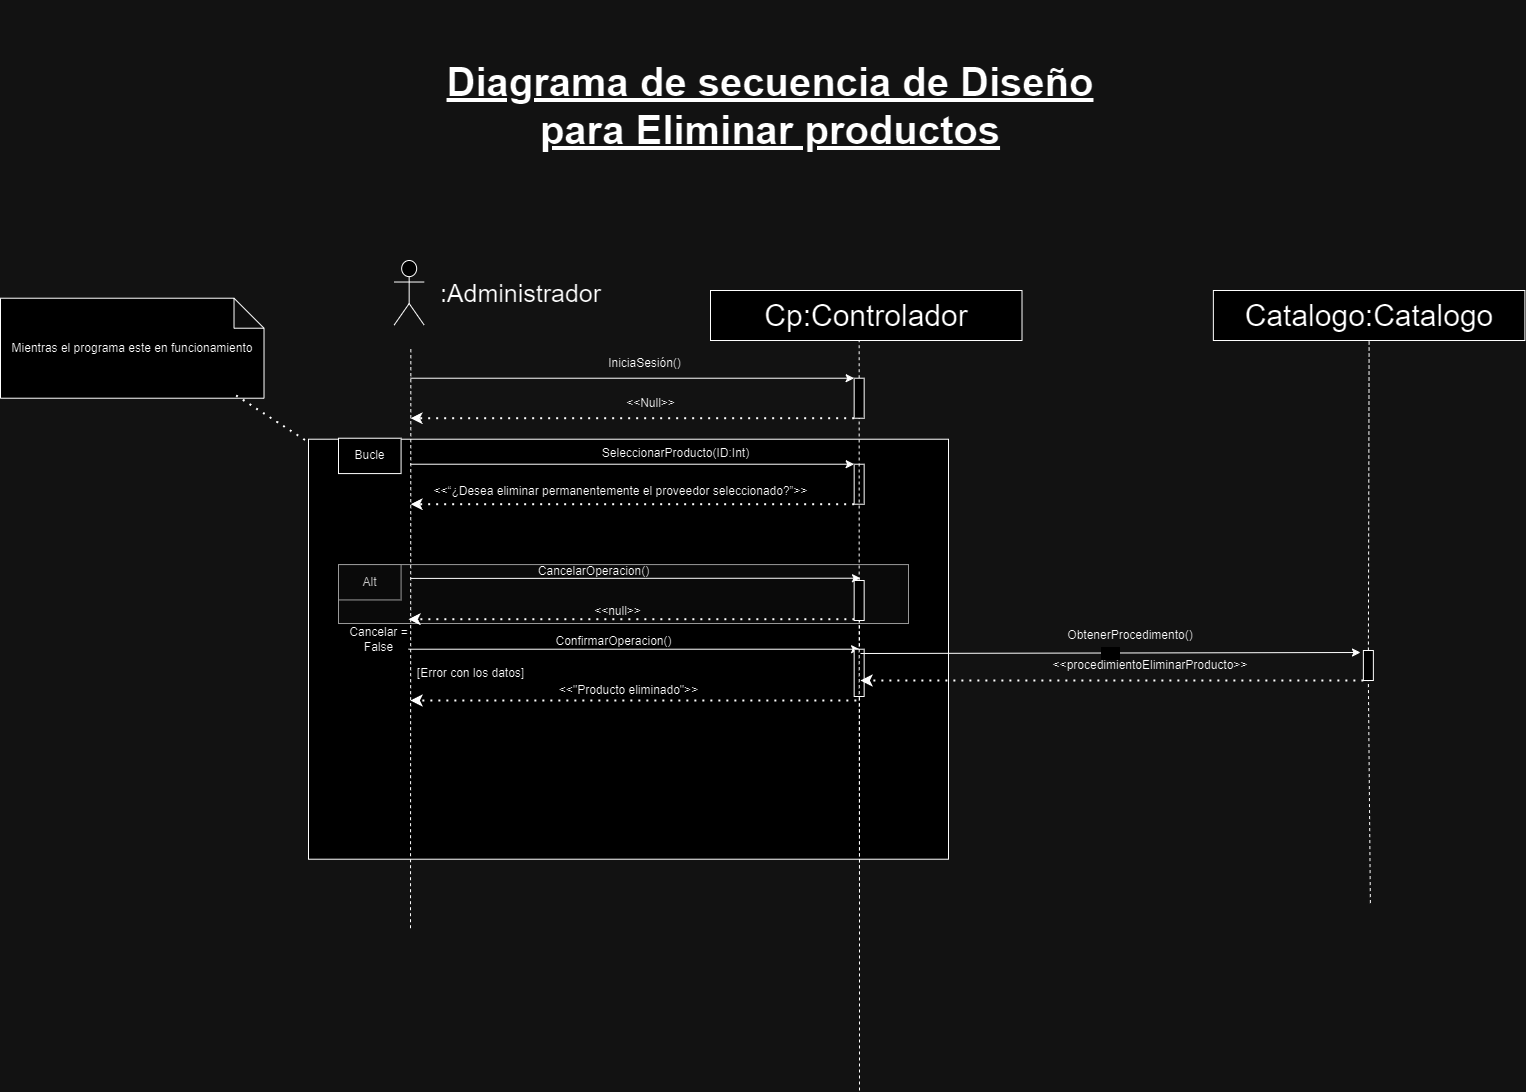

The diagram above was exported from draw.io. Its source (the exported page's mxGraphModel, read from the mxfile embedded in the PNG):
<mxGraphModel dx="-797" dy="-4799" grid="1" gridSize="10" guides="1" tooltips="1" connect="1" arrows="1" fold="1" page="1" pageScale="1" pageWidth="827" pageHeight="1169" math="0" shadow="0">
  <root>
    <mxCell id="0" />
    <mxCell id="1" parent="0" />
    <mxCell id="53qbQvs9fVu3u_23iB3d-470" value=" " style="group" connectable="0" vertex="1" parent="1">
      <mxGeometry x="5888" y="8648.72" width="891.9999999999982" height="330" as="geometry" />
    </mxCell>
    <mxCell id="53qbQvs9fVu3u_23iB3d-471" value="" style="rounded=0;whiteSpace=wrap;html=1;" vertex="1" parent="53qbQvs9fVu3u_23iB3d-470">
      <mxGeometry x="-30" y="-90" width="640" height="420" as="geometry" />
    </mxCell>
    <mxCell id="53qbQvs9fVu3u_23iB3d-472" value="" style="rounded=0;whiteSpace=wrap;html=1;fillColor=#f5f5f5;fontColor=#333333;strokeColor=#666666;" vertex="1" parent="53qbQvs9fVu3u_23iB3d-470">
      <mxGeometry y="35.357142857142854" width="570" height="58.92857142857143" as="geometry" />
    </mxCell>
    <mxCell id="53qbQvs9fVu3u_23iB3d-473" value="" style="endArrow=classic;html=1;rounded=0;entryX=0;entryY=0;entryDx=0;entryDy=0;" edge="1" parent="53qbQvs9fVu3u_23iB3d-470">
      <mxGeometry width="50" height="50" relative="1" as="geometry">
        <mxPoint x="70.0010909090909" y="119.99857142857141" as="sourcePoint" />
        <mxPoint x="521.0800000000003" y="119.99857142857141" as="targetPoint" />
      </mxGeometry>
    </mxCell>
    <mxCell id="53qbQvs9fVu3u_23iB3d-474" value="Alt" style="rounded=0;whiteSpace=wrap;html=1;fillColor=#f5f5f5;fontColor=#333333;strokeColor=#666666;" vertex="1" parent="53qbQvs9fVu3u_23iB3d-470">
      <mxGeometry y="35.357142857142854" width="62.58109090909091" height="35.357142857142854" as="geometry" />
    </mxCell>
    <mxCell id="53qbQvs9fVu3u_23iB3d-475" value="CancelarOperacion()" style="text;html=1;align=center;verticalAlign=middle;resizable=0;points=[];autosize=1;strokeColor=none;fillColor=none;" vertex="1" parent="53qbQvs9fVu3u_23iB3d-470">
      <mxGeometry x="190" y="27" width="130" height="30" as="geometry" />
    </mxCell>
    <mxCell id="53qbQvs9fVu3u_23iB3d-476" value="" style="endArrow=classic;dashed=1;html=1;dashPattern=1 3;strokeWidth=2;rounded=0;endFill=1;exitX=0;exitY=1;exitDx=0;exitDy=0;" edge="1" parent="53qbQvs9fVu3u_23iB3d-470">
      <mxGeometry width="50" height="50" relative="1" as="geometry">
        <mxPoint x="515.8600000000006" y="89.99571428571426" as="sourcePoint" />
        <mxPoint x="69.99618181818187" y="89.99571428571426" as="targetPoint" />
      </mxGeometry>
    </mxCell>
    <mxCell id="53qbQvs9fVu3u_23iB3d-477" value="&amp;lt;&amp;lt;null&amp;gt;&amp;gt;" style="text;html=1;align=center;verticalAlign=middle;resizable=0;points=[];autosize=1;strokeColor=none;fillColor=none;" vertex="1" parent="53qbQvs9fVu3u_23iB3d-470">
      <mxGeometry x="244" y="67" width="70" height="30" as="geometry" />
    </mxCell>
    <mxCell id="53qbQvs9fVu3u_23iB3d-478" value="Cancelar =&lt;div&gt;False&lt;/div&gt;" style="text;html=1;align=center;verticalAlign=middle;resizable=0;points=[];autosize=1;strokeColor=none;fillColor=none;" vertex="1" parent="53qbQvs9fVu3u_23iB3d-470">
      <mxGeometry y="90" width="80" height="40" as="geometry" />
    </mxCell>
    <mxCell id="53qbQvs9fVu3u_23iB3d-479" value="ConfirmarOperacion()" style="text;html=1;align=center;verticalAlign=middle;resizable=0;points=[];autosize=1;strokeColor=none;fillColor=none;" vertex="1" parent="53qbQvs9fVu3u_23iB3d-470">
      <mxGeometry x="205.0036363636364" y="97.07142857142858" width="140" height="30" as="geometry" />
    </mxCell>
    <mxCell id="53qbQvs9fVu3u_23iB3d-480" value="&amp;lt;&amp;lt;&quot;Producto eliminado&quot;&amp;gt;&amp;gt;" style="text;html=1;align=center;verticalAlign=middle;resizable=0;points=[];autosize=1;strokeColor=none;fillColor=none;" vertex="1" parent="53qbQvs9fVu3u_23iB3d-470">
      <mxGeometry x="210" y="146.42857142857142" width="160" height="30" as="geometry" />
    </mxCell>
    <mxCell id="53qbQvs9fVu3u_23iB3d-481" value="" style="endArrow=classic;dashed=1;html=1;dashPattern=1 3;strokeWidth=2;rounded=0;endFill=1;exitX=0;exitY=1;exitDx=0;exitDy=0;" edge="1" parent="53qbQvs9fVu3u_23iB3d-470">
      <mxGeometry width="50" height="50" relative="1" as="geometry">
        <mxPoint x="517.8600000000004" y="171.2757142857143" as="sourcePoint" />
        <mxPoint x="71.99618181818182" y="171.2757142857143" as="targetPoint" />
      </mxGeometry>
    </mxCell>
    <mxCell id="53qbQvs9fVu3u_23iB3d-482" value="[Error con los datos]" style="text;html=1;align=center;verticalAlign=middle;resizable=0;points=[];autosize=1;strokeColor=none;fillColor=none;" vertex="1" parent="53qbQvs9fVu3u_23iB3d-470">
      <mxGeometry x="67" y="129" width="130" height="30" as="geometry" />
    </mxCell>
    <mxCell id="53qbQvs9fVu3u_23iB3d-483" value="" style="endArrow=none;html=1;rounded=0;dashed=1;entryX=0.5;entryY=1;entryDx=0;entryDy=0;fontSize=30;" edge="1" parent="53qbQvs9fVu3u_23iB3d-470">
      <mxGeometry width="50" height="50" relative="1" as="geometry">
        <mxPoint x="521" y="561.2800000000002" as="sourcePoint" />
        <mxPoint x="521" y="81.5600000000004" as="targetPoint" />
      </mxGeometry>
    </mxCell>
    <mxCell id="53qbQvs9fVu3u_23iB3d-484" value="" style="rounded=0;whiteSpace=wrap;html=1;" vertex="1" parent="53qbQvs9fVu3u_23iB3d-470">
      <mxGeometry x="515.66" y="120" width="10" height="47.28" as="geometry" />
    </mxCell>
    <mxCell id="53qbQvs9fVu3u_23iB3d-485" value="&amp;lt;&amp;lt;procedimientoEliminar&lt;span style=&quot;background-color: initial;&quot;&gt;Producto&amp;gt;&amp;gt;&lt;/span&gt;" style="text;strokeColor=none;align=center;fillColor=none;html=1;verticalAlign=middle;whiteSpace=wrap;rounded=0;" vertex="1" parent="53qbQvs9fVu3u_23iB3d-470">
      <mxGeometry x="711.9999999999982" y="121.28000000000065" width="200" height="30" as="geometry" />
    </mxCell>
    <mxCell id="53qbQvs9fVu3u_23iB3d-486" value=" " style="endArrow=classic;dashed=1;html=1;dashPattern=1 3;strokeWidth=2;rounded=0;endFill=1;entryX=0.824;entryY=0.949;entryDx=0;entryDy=0;entryPerimeter=0;exitX=0;exitY=1;exitDx=0;exitDy=0;" edge="1" parent="53qbQvs9fVu3u_23iB3d-470" source="53qbQvs9fVu3u_23iB3d-509">
      <mxGeometry width="50" height="50" relative="1" as="geometry">
        <mxPoint x="922.7699999999986" y="154.28000000000065" as="sourcePoint" />
        <mxPoint x="522" y="151.28000000000065" as="targetPoint" />
      </mxGeometry>
    </mxCell>
    <mxCell id="53qbQvs9fVu3u_23iB3d-487" value="ObtenerProcedimento()" style="text;strokeColor=none;align=center;fillColor=none;html=1;verticalAlign=middle;whiteSpace=wrap;rounded=0;" vertex="1" parent="53qbQvs9fVu3u_23iB3d-470">
      <mxGeometry x="691.9999999999982" y="91.28000000000065" width="200" height="30" as="geometry" />
    </mxCell>
    <mxCell id="53qbQvs9fVu3u_23iB3d-488" value="" style="shape=umlActor;verticalLabelPosition=bottom;verticalAlign=top;html=1;outlineConnect=0;fontSize=30;" vertex="1" parent="1">
      <mxGeometry x="5943.66" y="8380" width="30" height="64.57" as="geometry" />
    </mxCell>
    <mxCell id="53qbQvs9fVu3u_23iB3d-489" value="" style="endArrow=none;html=1;rounded=0;dashed=1;entryX=0.5;entryY=1;entryDx=0;entryDy=0;fontSize=30;" edge="1" parent="1" source="53qbQvs9fVu3u_23iB3d-492">
      <mxGeometry width="50" height="50" relative="1" as="geometry">
        <mxPoint x="6403.66" y="9177.720000000001" as="sourcePoint" />
        <mxPoint x="6408.66" y="8455.72" as="targetPoint" />
      </mxGeometry>
    </mxCell>
    <mxCell id="53qbQvs9fVu3u_23iB3d-490" value="" style="endArrow=classic;html=1;rounded=0;entryX=0;entryY=0;entryDx=0;entryDy=0;" edge="1" parent="1" target="53qbQvs9fVu3u_23iB3d-492">
      <mxGeometry width="50" height="50" relative="1" as="geometry">
        <mxPoint x="5960" y="8497.72" as="sourcePoint" />
        <mxPoint x="6403.66" y="8497.72" as="targetPoint" />
      </mxGeometry>
    </mxCell>
    <mxCell id="53qbQvs9fVu3u_23iB3d-491" value="" style="endArrow=classic;dashed=1;html=1;dashPattern=1 3;strokeWidth=2;rounded=0;endFill=1;exitX=0;exitY=1;exitDx=0;exitDy=0;" edge="1" parent="1" source="53qbQvs9fVu3u_23iB3d-492">
      <mxGeometry width="50" height="50" relative="1" as="geometry">
        <mxPoint x="6393.66" y="8547.72" as="sourcePoint" />
        <mxPoint x="5960" y="8537.72" as="targetPoint" />
      </mxGeometry>
    </mxCell>
    <mxCell id="53qbQvs9fVu3u_23iB3d-492" value="" style="rounded=0;whiteSpace=wrap;html=1;" vertex="1" parent="1">
      <mxGeometry x="6403.66" y="8497.72" width="10" height="40" as="geometry" />
    </mxCell>
    <mxCell id="53qbQvs9fVu3u_23iB3d-493" value="&lt;font style=&quot;font-size: 25px;&quot;&gt;:Administrador&lt;/font&gt;" style="text;html=1;align=center;verticalAlign=middle;resizable=0;points=[];autosize=1;strokeColor=none;fillColor=none;" vertex="1" parent="1">
      <mxGeometry x="5980" y="8392.29" width="180" height="40" as="geometry" />
    </mxCell>
    <mxCell id="53qbQvs9fVu3u_23iB3d-494" value="IniciaSesión()" style="text;html=1;align=center;verticalAlign=middle;resizable=0;points=[];autosize=1;strokeColor=none;fillColor=none;" vertex="1" parent="1">
      <mxGeometry x="6143.66" y="8467.72" width="100" height="30" as="geometry" />
    </mxCell>
    <mxCell id="53qbQvs9fVu3u_23iB3d-495" value="" style="endArrow=classic;html=1;rounded=0;entryX=0;entryY=0;entryDx=0;entryDy=0;" edge="1" parent="1" target="53qbQvs9fVu3u_23iB3d-498">
      <mxGeometry width="50" height="50" relative="1" as="geometry">
        <mxPoint x="5960" y="8583.72" as="sourcePoint" />
        <mxPoint x="6398.66" y="8583.72" as="targetPoint" />
      </mxGeometry>
    </mxCell>
    <mxCell id="53qbQvs9fVu3u_23iB3d-496" value="SeleccionarProducto(ID:Int)" style="text;html=1;align=center;verticalAlign=middle;resizable=0;points=[];autosize=1;strokeColor=none;fillColor=none;" vertex="1" parent="1">
      <mxGeometry x="6140" y="8557.72" width="170" height="30" as="geometry" />
    </mxCell>
    <mxCell id="53qbQvs9fVu3u_23iB3d-497" value="" style="endArrow=classic;dashed=1;html=1;dashPattern=1 3;strokeWidth=2;rounded=0;endFill=1;exitX=0;exitY=1;exitDx=0;exitDy=0;" edge="1" parent="1" source="53qbQvs9fVu3u_23iB3d-498">
      <mxGeometry width="50" height="50" relative="1" as="geometry">
        <mxPoint x="6388.66" y="8633.72" as="sourcePoint" />
        <mxPoint x="5960" y="8623.72" as="targetPoint" />
      </mxGeometry>
    </mxCell>
    <mxCell id="53qbQvs9fVu3u_23iB3d-498" value="" style="rounded=0;whiteSpace=wrap;html=1;" vertex="1" parent="1">
      <mxGeometry x="6403.66" y="8583.72" width="10" height="40" as="geometry" />
    </mxCell>
    <mxCell id="53qbQvs9fVu3u_23iB3d-499" value="" style="endArrow=none;html=1;rounded=0;dashed=1;entryX=0.5;entryY=1;entryDx=0;entryDy=0;fontSize=30;" edge="1" parent="1">
      <mxGeometry width="50" height="50" relative="1" as="geometry">
        <mxPoint x="5960" y="9047.720000000001" as="sourcePoint" />
        <mxPoint x="5960.34" y="8467.72" as="targetPoint" />
      </mxGeometry>
    </mxCell>
    <mxCell id="53qbQvs9fVu3u_23iB3d-500" value="&amp;lt;&amp;lt;Null&amp;gt;&amp;gt;" style="text;html=1;align=center;verticalAlign=middle;resizable=0;points=[];autosize=1;strokeColor=none;fillColor=none;" vertex="1" parent="1">
      <mxGeometry x="6165" y="8507.72" width="70" height="30" as="geometry" />
    </mxCell>
    <mxCell id="53qbQvs9fVu3u_23iB3d-501" value="&amp;lt;&amp;lt;“¿Desea eliminar permanentemente el proveedor seleccionado?”&amp;gt;&amp;gt;" style="text;html=1;align=center;verticalAlign=middle;resizable=0;points=[];autosize=1;strokeColor=none;fillColor=none;" vertex="1" parent="1">
      <mxGeometry x="5970" y="8595.72" width="400" height="30" as="geometry" />
    </mxCell>
    <mxCell id="53qbQvs9fVu3u_23iB3d-502" value="" style="endArrow=classic;html=1;rounded=0;exitX=0;exitY=0.25;exitDx=0;exitDy=0;" edge="1" parent="1">
      <mxGeometry width="50" height="50" relative="1" as="geometry">
        <mxPoint x="5960" y="8697.916428571429" as="sourcePoint" />
        <mxPoint x="6410" y="8697.72" as="targetPoint" />
      </mxGeometry>
    </mxCell>
    <mxCell id="53qbQvs9fVu3u_23iB3d-503" value="Bucle" style="rounded=0;whiteSpace=wrap;html=1;" vertex="1" parent="1">
      <mxGeometry x="5888" y="8557.72" width="62.58109090909091" height="35.357142857142854" as="geometry" />
    </mxCell>
    <mxCell id="53qbQvs9fVu3u_23iB3d-504" value="Mientras el programa este en funcionamiento" style="shape=note;whiteSpace=wrap;html=1;backgroundOutline=1;darkOpacity=0.05;" vertex="1" parent="1">
      <mxGeometry x="5550" y="8417.72" width="263.51" height="100" as="geometry" />
    </mxCell>
    <mxCell id="53qbQvs9fVu3u_23iB3d-505" value="" style="endArrow=none;dashed=1;html=1;dashPattern=1 3;strokeWidth=2;rounded=0;exitX=0.894;exitY=0.972;exitDx=0;exitDy=0;exitPerimeter=0;" edge="1" parent="1" source="53qbQvs9fVu3u_23iB3d-504" target="53qbQvs9fVu3u_23iB3d-471">
      <mxGeometry width="50" height="50" relative="1" as="geometry">
        <mxPoint x="5770" y="8517.72" as="sourcePoint" />
        <mxPoint x="5885" y="8569.72" as="targetPoint" />
      </mxGeometry>
    </mxCell>
    <mxCell id="53qbQvs9fVu3u_23iB3d-506" value="Catalogo:Catalogo" style="rounded=0;whiteSpace=wrap;html=1;fontSize=30;" vertex="1" parent="1">
      <mxGeometry x="6762.869999999999" y="8410" width="311.5" height="50" as="geometry" />
    </mxCell>
    <mxCell id="53qbQvs9fVu3u_23iB3d-507" value="" style="endArrow=none;html=1;rounded=0;dashed=1;entryX=0.5;entryY=1;entryDx=0;entryDy=0;fontSize=30;" edge="1" parent="1" source="53qbQvs9fVu3u_23iB3d-509" target="53qbQvs9fVu3u_23iB3d-506">
      <mxGeometry width="50" height="50" relative="1" as="geometry">
        <mxPoint x="6919.869999999999" y="9022.58620689655" as="sourcePoint" />
        <mxPoint x="6917.869999999999" y="8640" as="targetPoint" />
      </mxGeometry>
    </mxCell>
    <mxCell id="53qbQvs9fVu3u_23iB3d-508" value="" style="endArrow=none;html=1;rounded=0;dashed=1;entryX=0.5;entryY=1;entryDx=0;entryDy=0;fontSize=30;" edge="1" parent="1" target="53qbQvs9fVu3u_23iB3d-509">
      <mxGeometry width="50" height="50" relative="1" as="geometry">
        <mxPoint x="6919.869999999999" y="9022.58620689655" as="sourcePoint" />
        <mxPoint x="6919.1" y="8460" as="targetPoint" />
      </mxGeometry>
    </mxCell>
    <mxCell id="53qbQvs9fVu3u_23iB3d-509" value=" " style="rounded=0;whiteSpace=wrap;html=1;" vertex="1" parent="1">
      <mxGeometry x="6912.87" y="8770" width="10" height="30" as="geometry" />
    </mxCell>
    <mxCell id="53qbQvs9fVu3u_23iB3d-510" value="&amp;nbsp; &amp;nbsp; &amp;nbsp;&amp;nbsp; " style="endArrow=classic;html=1;rounded=0;exitX=0.92;exitY=0.687;exitDx=0;exitDy=0;exitPerimeter=0;" edge="1" parent="1">
      <mxGeometry width="50" height="50" relative="1" as="geometry">
        <mxPoint x="6410" y="8773" as="sourcePoint" />
        <mxPoint x="6910" y="8772" as="targetPoint" />
      </mxGeometry>
    </mxCell>
    <mxCell id="53qbQvs9fVu3u_23iB3d-511" value="Cp:Controlador" style="rounded=0;whiteSpace=wrap;html=1;fontSize=30;" vertex="1" parent="1">
      <mxGeometry x="6260" y="8410" width="311.5" height="50" as="geometry" />
    </mxCell>
    <mxCell id="53qbQvs9fVu3u_23iB3d-512" value="" style="endArrow=none;html=1;rounded=0;dashed=1;entryX=0.5;entryY=1;entryDx=0;entryDy=0;fontSize=30;" edge="1" parent="1" source="53qbQvs9fVu3u_23iB3d-514" target="53qbQvs9fVu3u_23iB3d-492">
      <mxGeometry width="50" height="50" relative="1" as="geometry">
        <mxPoint x="6409" y="9017.720000000001" as="sourcePoint" />
        <mxPoint x="6408.66" y="8455.72" as="targetPoint" />
      </mxGeometry>
    </mxCell>
    <mxCell id="53qbQvs9fVu3u_23iB3d-513" value="" style="endArrow=none;html=1;rounded=0;dashed=1;entryX=0.5;entryY=1;entryDx=0;entryDy=0;fontSize=30;" edge="1" parent="1" target="53qbQvs9fVu3u_23iB3d-514">
      <mxGeometry width="50" height="50" relative="1" as="geometry">
        <mxPoint x="6409" y="9017.720000000001" as="sourcePoint" />
        <mxPoint x="6409" y="8538" as="targetPoint" />
      </mxGeometry>
    </mxCell>
    <mxCell id="53qbQvs9fVu3u_23iB3d-514" value="" style="rounded=0;whiteSpace=wrap;html=1;" vertex="1" parent="1">
      <mxGeometry x="6403.66" y="8700" width="10" height="40" as="geometry" />
    </mxCell>
    <mxCell id="53qbQvs9fVu3u_23iB3d-515" value="Diagrama de secuencia de Diseño&lt;div&gt;para Eliminar productos&lt;br&gt;&lt;/div&gt;" style="text;strokeColor=none;align=center;fillColor=none;html=1;verticalAlign=middle;whiteSpace=wrap;rounded=0;fontStyle=5;fontSize=40;" vertex="1" parent="1">
      <mxGeometry x="5970" y="8120" width="700" height="210" as="geometry" />
    </mxCell>
  </root>
</mxGraphModel>